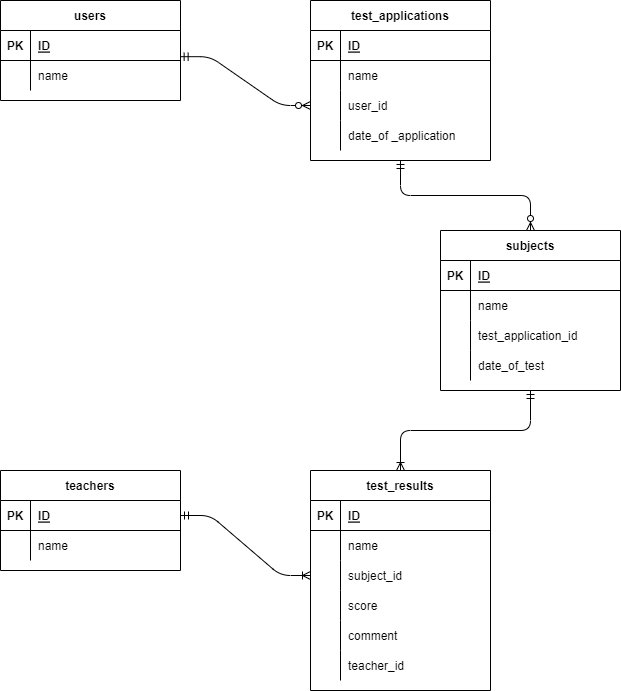

The diagram above was exported from draw.io. Its source (the exported page's mxGraphModel, read from the mxfile embedded in the PNG):
<mxGraphModel dx="462" dy="567" grid="1" gridSize="10" guides="1" tooltips="1" connect="1" arrows="1" fold="1" page="1" pageScale="1" pageWidth="827" pageHeight="1169" math="0" shadow="0">
  <root>
    <mxCell id="0" />
    <mxCell id="1" parent="0" />
    <mxCell id="213" value="users" style="shape=table;startSize=30;container=1;collapsible=1;childLayout=tableLayout;fixedRows=1;rowLines=0;fontStyle=1;align=center;resizeLast=1;" vertex="1" parent="1">
      <mxGeometry x="60" y="80" width="180" height="100" as="geometry" />
    </mxCell>
    <mxCell id="214" value="" style="shape=partialRectangle;collapsible=0;dropTarget=0;pointerEvents=0;fillColor=none;top=0;left=0;bottom=1;right=0;points=[[0,0.5],[1,0.5]];portConstraint=eastwest;" vertex="1" parent="213">
      <mxGeometry y="30" width="180" height="30" as="geometry" />
    </mxCell>
    <mxCell id="215" value="PK" style="shape=partialRectangle;connectable=0;fillColor=none;top=0;left=0;bottom=0;right=0;fontStyle=1;overflow=hidden;" vertex="1" parent="214">
      <mxGeometry width="30" height="30" as="geometry">
        <mxRectangle width="30" height="30" as="alternateBounds" />
      </mxGeometry>
    </mxCell>
    <mxCell id="216" value="ID" style="shape=partialRectangle;connectable=0;fillColor=none;top=0;left=0;bottom=0;right=0;align=left;spacingLeft=6;fontStyle=5;overflow=hidden;" vertex="1" parent="214">
      <mxGeometry x="30" width="150" height="30" as="geometry">
        <mxRectangle width="150" height="30" as="alternateBounds" />
      </mxGeometry>
    </mxCell>
    <mxCell id="217" value="" style="shape=partialRectangle;collapsible=0;dropTarget=0;pointerEvents=0;fillColor=none;top=0;left=0;bottom=0;right=0;points=[[0,0.5],[1,0.5]];portConstraint=eastwest;" vertex="1" parent="213">
      <mxGeometry y="60" width="180" height="30" as="geometry" />
    </mxCell>
    <mxCell id="218" value="" style="shape=partialRectangle;connectable=0;fillColor=none;top=0;left=0;bottom=0;right=0;editable=1;overflow=hidden;" vertex="1" parent="217">
      <mxGeometry width="30" height="30" as="geometry">
        <mxRectangle width="30" height="30" as="alternateBounds" />
      </mxGeometry>
    </mxCell>
    <mxCell id="219" value="name" style="shape=partialRectangle;connectable=0;fillColor=none;top=0;left=0;bottom=0;right=0;align=left;spacingLeft=6;overflow=hidden;" vertex="1" parent="217">
      <mxGeometry x="30" width="150" height="30" as="geometry">
        <mxRectangle width="150" height="30" as="alternateBounds" />
      </mxGeometry>
    </mxCell>
    <mxCell id="220" value="test_applications" style="shape=table;startSize=30;container=1;collapsible=1;childLayout=tableLayout;fixedRows=1;rowLines=0;fontStyle=1;align=center;resizeLast=1;" vertex="1" parent="1">
      <mxGeometry x="370" y="80" width="180" height="160" as="geometry" />
    </mxCell>
    <mxCell id="221" value="" style="shape=partialRectangle;collapsible=0;dropTarget=0;pointerEvents=0;fillColor=none;top=0;left=0;bottom=1;right=0;points=[[0,0.5],[1,0.5]];portConstraint=eastwest;" vertex="1" parent="220">
      <mxGeometry y="30" width="180" height="30" as="geometry" />
    </mxCell>
    <mxCell id="222" value="PK" style="shape=partialRectangle;connectable=0;fillColor=none;top=0;left=0;bottom=0;right=0;fontStyle=1;overflow=hidden;" vertex="1" parent="221">
      <mxGeometry width="30" height="30" as="geometry">
        <mxRectangle width="30" height="30" as="alternateBounds" />
      </mxGeometry>
    </mxCell>
    <mxCell id="223" value="ID" style="shape=partialRectangle;connectable=0;fillColor=none;top=0;left=0;bottom=0;right=0;align=left;spacingLeft=6;fontStyle=5;overflow=hidden;" vertex="1" parent="221">
      <mxGeometry x="30" width="150" height="30" as="geometry">
        <mxRectangle width="150" height="30" as="alternateBounds" />
      </mxGeometry>
    </mxCell>
    <mxCell id="224" value="" style="shape=partialRectangle;collapsible=0;dropTarget=0;pointerEvents=0;fillColor=none;top=0;left=0;bottom=0;right=0;points=[[0,0.5],[1,0.5]];portConstraint=eastwest;" vertex="1" parent="220">
      <mxGeometry y="60" width="180" height="30" as="geometry" />
    </mxCell>
    <mxCell id="225" value="" style="shape=partialRectangle;connectable=0;fillColor=none;top=0;left=0;bottom=0;right=0;editable=1;overflow=hidden;" vertex="1" parent="224">
      <mxGeometry width="30" height="30" as="geometry">
        <mxRectangle width="30" height="30" as="alternateBounds" />
      </mxGeometry>
    </mxCell>
    <mxCell id="226" value="name" style="shape=partialRectangle;connectable=0;fillColor=none;top=0;left=0;bottom=0;right=0;align=left;spacingLeft=6;overflow=hidden;" vertex="1" parent="224">
      <mxGeometry x="30" width="150" height="30" as="geometry">
        <mxRectangle width="150" height="30" as="alternateBounds" />
      </mxGeometry>
    </mxCell>
    <mxCell id="227" value="" style="shape=partialRectangle;collapsible=0;dropTarget=0;pointerEvents=0;fillColor=none;top=0;left=0;bottom=0;right=0;points=[[0,0.5],[1,0.5]];portConstraint=eastwest;" vertex="1" parent="220">
      <mxGeometry y="90" width="180" height="30" as="geometry" />
    </mxCell>
    <mxCell id="228" value="" style="shape=partialRectangle;connectable=0;fillColor=none;top=0;left=0;bottom=0;right=0;editable=1;overflow=hidden;" vertex="1" parent="227">
      <mxGeometry width="30" height="30" as="geometry">
        <mxRectangle width="30" height="30" as="alternateBounds" />
      </mxGeometry>
    </mxCell>
    <mxCell id="229" value="user_id" style="shape=partialRectangle;connectable=0;fillColor=none;top=0;left=0;bottom=0;right=0;align=left;spacingLeft=6;overflow=hidden;" vertex="1" parent="227">
      <mxGeometry x="30" width="150" height="30" as="geometry">
        <mxRectangle width="150" height="30" as="alternateBounds" />
      </mxGeometry>
    </mxCell>
    <mxCell id="230" value="" style="shape=partialRectangle;collapsible=0;dropTarget=0;pointerEvents=0;fillColor=none;top=0;left=0;bottom=0;right=0;points=[[0,0.5],[1,0.5]];portConstraint=eastwest;" vertex="1" parent="220">
      <mxGeometry y="120" width="180" height="30" as="geometry" />
    </mxCell>
    <mxCell id="231" value="" style="shape=partialRectangle;connectable=0;fillColor=none;top=0;left=0;bottom=0;right=0;editable=1;overflow=hidden;" vertex="1" parent="230">
      <mxGeometry width="30" height="30" as="geometry">
        <mxRectangle width="30" height="30" as="alternateBounds" />
      </mxGeometry>
    </mxCell>
    <mxCell id="232" value="date_of _application" style="shape=partialRectangle;connectable=0;fillColor=none;top=0;left=0;bottom=0;right=0;align=left;spacingLeft=6;overflow=hidden;" vertex="1" parent="230">
      <mxGeometry x="30" width="150" height="30" as="geometry">
        <mxRectangle width="150" height="30" as="alternateBounds" />
      </mxGeometry>
    </mxCell>
    <mxCell id="233" value="subjects" style="shape=table;startSize=30;container=1;collapsible=1;childLayout=tableLayout;fixedRows=1;rowLines=0;fontStyle=1;align=center;resizeLast=1;" vertex="1" parent="1">
      <mxGeometry x="500" y="310" width="180" height="160" as="geometry" />
    </mxCell>
    <mxCell id="234" value="" style="shape=partialRectangle;collapsible=0;dropTarget=0;pointerEvents=0;fillColor=none;top=0;left=0;bottom=1;right=0;points=[[0,0.5],[1,0.5]];portConstraint=eastwest;" vertex="1" parent="233">
      <mxGeometry y="30" width="180" height="30" as="geometry" />
    </mxCell>
    <mxCell id="235" value="PK" style="shape=partialRectangle;connectable=0;fillColor=none;top=0;left=0;bottom=0;right=0;fontStyle=1;overflow=hidden;" vertex="1" parent="234">
      <mxGeometry width="30" height="30" as="geometry">
        <mxRectangle width="30" height="30" as="alternateBounds" />
      </mxGeometry>
    </mxCell>
    <mxCell id="236" value="ID" style="shape=partialRectangle;connectable=0;fillColor=none;top=0;left=0;bottom=0;right=0;align=left;spacingLeft=6;fontStyle=5;overflow=hidden;" vertex="1" parent="234">
      <mxGeometry x="30" width="150" height="30" as="geometry">
        <mxRectangle width="150" height="30" as="alternateBounds" />
      </mxGeometry>
    </mxCell>
    <mxCell id="237" value="" style="shape=partialRectangle;collapsible=0;dropTarget=0;pointerEvents=0;fillColor=none;top=0;left=0;bottom=0;right=0;points=[[0,0.5],[1,0.5]];portConstraint=eastwest;" vertex="1" parent="233">
      <mxGeometry y="60" width="180" height="30" as="geometry" />
    </mxCell>
    <mxCell id="238" value="" style="shape=partialRectangle;connectable=0;fillColor=none;top=0;left=0;bottom=0;right=0;editable=1;overflow=hidden;" vertex="1" parent="237">
      <mxGeometry width="30" height="30" as="geometry">
        <mxRectangle width="30" height="30" as="alternateBounds" />
      </mxGeometry>
    </mxCell>
    <mxCell id="239" value="name" style="shape=partialRectangle;connectable=0;fillColor=none;top=0;left=0;bottom=0;right=0;align=left;spacingLeft=6;overflow=hidden;" vertex="1" parent="237">
      <mxGeometry x="30" width="150" height="30" as="geometry">
        <mxRectangle width="150" height="30" as="alternateBounds" />
      </mxGeometry>
    </mxCell>
    <mxCell id="240" value="" style="shape=partialRectangle;collapsible=0;dropTarget=0;pointerEvents=0;fillColor=none;top=0;left=0;bottom=0;right=0;points=[[0,0.5],[1,0.5]];portConstraint=eastwest;" vertex="1" parent="233">
      <mxGeometry y="90" width="180" height="30" as="geometry" />
    </mxCell>
    <mxCell id="241" value="" style="shape=partialRectangle;connectable=0;fillColor=none;top=0;left=0;bottom=0;right=0;editable=1;overflow=hidden;" vertex="1" parent="240">
      <mxGeometry width="30" height="30" as="geometry">
        <mxRectangle width="30" height="30" as="alternateBounds" />
      </mxGeometry>
    </mxCell>
    <mxCell id="242" value="test_application_id" style="shape=partialRectangle;connectable=0;fillColor=none;top=0;left=0;bottom=0;right=0;align=left;spacingLeft=6;overflow=hidden;" vertex="1" parent="240">
      <mxGeometry x="30" width="150" height="30" as="geometry">
        <mxRectangle width="150" height="30" as="alternateBounds" />
      </mxGeometry>
    </mxCell>
    <mxCell id="243" value="" style="shape=partialRectangle;collapsible=0;dropTarget=0;pointerEvents=0;fillColor=none;top=0;left=0;bottom=0;right=0;points=[[0,0.5],[1,0.5]];portConstraint=eastwest;" vertex="1" parent="233">
      <mxGeometry y="120" width="180" height="30" as="geometry" />
    </mxCell>
    <mxCell id="244" value="" style="shape=partialRectangle;connectable=0;fillColor=none;top=0;left=0;bottom=0;right=0;editable=1;overflow=hidden;" vertex="1" parent="243">
      <mxGeometry width="30" height="30" as="geometry">
        <mxRectangle width="30" height="30" as="alternateBounds" />
      </mxGeometry>
    </mxCell>
    <mxCell id="245" value="date_of_test" style="shape=partialRectangle;connectable=0;fillColor=none;top=0;left=0;bottom=0;right=0;align=left;spacingLeft=6;overflow=hidden;" vertex="1" parent="243">
      <mxGeometry x="30" width="150" height="30" as="geometry">
        <mxRectangle width="150" height="30" as="alternateBounds" />
      </mxGeometry>
    </mxCell>
    <mxCell id="246" value="test_results" style="shape=table;startSize=30;container=1;collapsible=1;childLayout=tableLayout;fixedRows=1;rowLines=0;fontStyle=1;align=center;resizeLast=1;" vertex="1" parent="1">
      <mxGeometry x="370" y="550" width="180" height="220" as="geometry" />
    </mxCell>
    <mxCell id="247" value="" style="shape=partialRectangle;collapsible=0;dropTarget=0;pointerEvents=0;fillColor=none;top=0;left=0;bottom=1;right=0;points=[[0,0.5],[1,0.5]];portConstraint=eastwest;" vertex="1" parent="246">
      <mxGeometry y="30" width="180" height="30" as="geometry" />
    </mxCell>
    <mxCell id="248" value="PK" style="shape=partialRectangle;connectable=0;fillColor=none;top=0;left=0;bottom=0;right=0;fontStyle=1;overflow=hidden;" vertex="1" parent="247">
      <mxGeometry width="30" height="30" as="geometry">
        <mxRectangle width="30" height="30" as="alternateBounds" />
      </mxGeometry>
    </mxCell>
    <mxCell id="249" value="ID" style="shape=partialRectangle;connectable=0;fillColor=none;top=0;left=0;bottom=0;right=0;align=left;spacingLeft=6;fontStyle=5;overflow=hidden;" vertex="1" parent="247">
      <mxGeometry x="30" width="150" height="30" as="geometry">
        <mxRectangle width="150" height="30" as="alternateBounds" />
      </mxGeometry>
    </mxCell>
    <mxCell id="250" value="" style="shape=partialRectangle;collapsible=0;dropTarget=0;pointerEvents=0;fillColor=none;top=0;left=0;bottom=0;right=0;points=[[0,0.5],[1,0.5]];portConstraint=eastwest;" vertex="1" parent="246">
      <mxGeometry y="60" width="180" height="30" as="geometry" />
    </mxCell>
    <mxCell id="251" value="" style="shape=partialRectangle;connectable=0;fillColor=none;top=0;left=0;bottom=0;right=0;editable=1;overflow=hidden;" vertex="1" parent="250">
      <mxGeometry width="30" height="30" as="geometry">
        <mxRectangle width="30" height="30" as="alternateBounds" />
      </mxGeometry>
    </mxCell>
    <mxCell id="252" value="name" style="shape=partialRectangle;connectable=0;fillColor=none;top=0;left=0;bottom=0;right=0;align=left;spacingLeft=6;overflow=hidden;" vertex="1" parent="250">
      <mxGeometry x="30" width="150" height="30" as="geometry">
        <mxRectangle width="150" height="30" as="alternateBounds" />
      </mxGeometry>
    </mxCell>
    <mxCell id="253" value="" style="shape=partialRectangle;collapsible=0;dropTarget=0;pointerEvents=0;fillColor=none;top=0;left=0;bottom=0;right=0;points=[[0,0.5],[1,0.5]];portConstraint=eastwest;" vertex="1" parent="246">
      <mxGeometry y="90" width="180" height="30" as="geometry" />
    </mxCell>
    <mxCell id="254" value="" style="shape=partialRectangle;connectable=0;fillColor=none;top=0;left=0;bottom=0;right=0;editable=1;overflow=hidden;" vertex="1" parent="253">
      <mxGeometry width="30" height="30" as="geometry">
        <mxRectangle width="30" height="30" as="alternateBounds" />
      </mxGeometry>
    </mxCell>
    <mxCell id="255" value="subject_id" style="shape=partialRectangle;connectable=0;fillColor=none;top=0;left=0;bottom=0;right=0;align=left;spacingLeft=6;overflow=hidden;" vertex="1" parent="253">
      <mxGeometry x="30" width="150" height="30" as="geometry">
        <mxRectangle width="150" height="30" as="alternateBounds" />
      </mxGeometry>
    </mxCell>
    <mxCell id="256" value="" style="shape=partialRectangle;collapsible=0;dropTarget=0;pointerEvents=0;fillColor=none;top=0;left=0;bottom=0;right=0;points=[[0,0.5],[1,0.5]];portConstraint=eastwest;" vertex="1" parent="246">
      <mxGeometry y="120" width="180" height="30" as="geometry" />
    </mxCell>
    <mxCell id="257" value="" style="shape=partialRectangle;connectable=0;fillColor=none;top=0;left=0;bottom=0;right=0;editable=1;overflow=hidden;" vertex="1" parent="256">
      <mxGeometry width="30" height="30" as="geometry">
        <mxRectangle width="30" height="30" as="alternateBounds" />
      </mxGeometry>
    </mxCell>
    <mxCell id="258" value="score" style="shape=partialRectangle;connectable=0;fillColor=none;top=0;left=0;bottom=0;right=0;align=left;spacingLeft=6;overflow=hidden;" vertex="1" parent="256">
      <mxGeometry x="30" width="150" height="30" as="geometry">
        <mxRectangle width="150" height="30" as="alternateBounds" />
      </mxGeometry>
    </mxCell>
    <mxCell id="259" value="" style="shape=partialRectangle;collapsible=0;dropTarget=0;pointerEvents=0;fillColor=none;top=0;left=0;bottom=0;right=0;points=[[0,0.5],[1,0.5]];portConstraint=eastwest;" vertex="1" parent="246">
      <mxGeometry y="150" width="180" height="30" as="geometry" />
    </mxCell>
    <mxCell id="260" value="" style="shape=partialRectangle;connectable=0;fillColor=none;top=0;left=0;bottom=0;right=0;editable=1;overflow=hidden;" vertex="1" parent="259">
      <mxGeometry width="30" height="30" as="geometry">
        <mxRectangle width="30" height="30" as="alternateBounds" />
      </mxGeometry>
    </mxCell>
    <mxCell id="261" value="comment" style="shape=partialRectangle;connectable=0;fillColor=none;top=0;left=0;bottom=0;right=0;align=left;spacingLeft=6;overflow=hidden;" vertex="1" parent="259">
      <mxGeometry x="30" width="150" height="30" as="geometry">
        <mxRectangle width="150" height="30" as="alternateBounds" />
      </mxGeometry>
    </mxCell>
    <mxCell id="262" value="" style="shape=partialRectangle;collapsible=0;dropTarget=0;pointerEvents=0;fillColor=none;top=0;left=0;bottom=0;right=0;points=[[0,0.5],[1,0.5]];portConstraint=eastwest;" vertex="1" parent="246">
      <mxGeometry y="180" width="180" height="30" as="geometry" />
    </mxCell>
    <mxCell id="263" value="" style="shape=partialRectangle;connectable=0;fillColor=none;top=0;left=0;bottom=0;right=0;editable=1;overflow=hidden;" vertex="1" parent="262">
      <mxGeometry width="30" height="30" as="geometry">
        <mxRectangle width="30" height="30" as="alternateBounds" />
      </mxGeometry>
    </mxCell>
    <mxCell id="264" value="teacher_id" style="shape=partialRectangle;connectable=0;fillColor=none;top=0;left=0;bottom=0;right=0;align=left;spacingLeft=6;overflow=hidden;" vertex="1" parent="262">
      <mxGeometry x="30" width="150" height="30" as="geometry">
        <mxRectangle width="150" height="30" as="alternateBounds" />
      </mxGeometry>
    </mxCell>
    <mxCell id="265" value="teachers" style="shape=table;startSize=30;container=1;collapsible=1;childLayout=tableLayout;fixedRows=1;rowLines=0;fontStyle=1;align=center;resizeLast=1;" vertex="1" parent="1">
      <mxGeometry x="60" y="550" width="180" height="100" as="geometry" />
    </mxCell>
    <mxCell id="266" value="" style="shape=partialRectangle;collapsible=0;dropTarget=0;pointerEvents=0;fillColor=none;top=0;left=0;bottom=1;right=0;points=[[0,0.5],[1,0.5]];portConstraint=eastwest;" vertex="1" parent="265">
      <mxGeometry y="30" width="180" height="30" as="geometry" />
    </mxCell>
    <mxCell id="267" value="PK" style="shape=partialRectangle;connectable=0;fillColor=none;top=0;left=0;bottom=0;right=0;fontStyle=1;overflow=hidden;" vertex="1" parent="266">
      <mxGeometry width="30" height="30" as="geometry">
        <mxRectangle width="30" height="30" as="alternateBounds" />
      </mxGeometry>
    </mxCell>
    <mxCell id="268" value="ID" style="shape=partialRectangle;connectable=0;fillColor=none;top=0;left=0;bottom=0;right=0;align=left;spacingLeft=6;fontStyle=5;overflow=hidden;" vertex="1" parent="266">
      <mxGeometry x="30" width="150" height="30" as="geometry">
        <mxRectangle width="150" height="30" as="alternateBounds" />
      </mxGeometry>
    </mxCell>
    <mxCell id="269" value="" style="shape=partialRectangle;collapsible=0;dropTarget=0;pointerEvents=0;fillColor=none;top=0;left=0;bottom=0;right=0;points=[[0,0.5],[1,0.5]];portConstraint=eastwest;" vertex="1" parent="265">
      <mxGeometry y="60" width="180" height="30" as="geometry" />
    </mxCell>
    <mxCell id="270" value="" style="shape=partialRectangle;connectable=0;fillColor=none;top=0;left=0;bottom=0;right=0;editable=1;overflow=hidden;" vertex="1" parent="269">
      <mxGeometry width="30" height="30" as="geometry">
        <mxRectangle width="30" height="30" as="alternateBounds" />
      </mxGeometry>
    </mxCell>
    <mxCell id="271" value="name" style="shape=partialRectangle;connectable=0;fillColor=none;top=0;left=0;bottom=0;right=0;align=left;spacingLeft=6;overflow=hidden;" vertex="1" parent="269">
      <mxGeometry x="30" width="150" height="30" as="geometry">
        <mxRectangle width="150" height="30" as="alternateBounds" />
      </mxGeometry>
    </mxCell>
    <mxCell id="272" value="" style="edgeStyle=entityRelationEdgeStyle;fontSize=12;html=1;endArrow=ERzeroToMany;startArrow=ERmandOne;entryX=0;entryY=0.5;entryDx=0;entryDy=0;exitX=0.998;exitY=-0.127;exitDx=0;exitDy=0;exitPerimeter=0;" edge="1" parent="1" source="217" target="227">
      <mxGeometry width="100" height="100" relative="1" as="geometry">
        <mxPoint x="240" y="150" as="sourcePoint" />
        <mxPoint x="340" y="50" as="targetPoint" />
      </mxGeometry>
    </mxCell>
    <mxCell id="273" value="" style="fontSize=12;html=1;endArrow=ERzeroToMany;startArrow=ERmandOne;entryX=0.5;entryY=0;entryDx=0;entryDy=0;exitX=0.5;exitY=1;exitDx=0;exitDy=0;edgeStyle=orthogonalEdgeStyle;" edge="1" parent="1" source="220" target="233">
      <mxGeometry width="100" height="100" relative="1" as="geometry">
        <mxPoint x="450" y="240" as="sourcePoint" />
        <mxPoint x="550" y="140" as="targetPoint" />
      </mxGeometry>
    </mxCell>
    <mxCell id="274" value="" style="edgeStyle=entityRelationEdgeStyle;fontSize=12;html=1;endArrow=ERoneToMany;startArrow=ERmandOne;entryX=0;entryY=0.5;entryDx=0;entryDy=0;exitX=1;exitY=0.5;exitDx=0;exitDy=0;" edge="1" parent="1" source="266" target="253">
      <mxGeometry width="100" height="100" relative="1" as="geometry">
        <mxPoint x="240" y="550" as="sourcePoint" />
        <mxPoint x="340" y="450" as="targetPoint" />
      </mxGeometry>
    </mxCell>
    <mxCell id="275" value="" style="edgeStyle=orthogonalEdgeStyle;fontSize=12;html=1;endArrow=ERoneToMany;startArrow=ERmandOne;entryX=0.5;entryY=0;entryDx=0;entryDy=0;exitX=0.5;exitY=1;exitDx=0;exitDy=0;" edge="1" parent="1" source="233" target="246">
      <mxGeometry width="100" height="100" relative="1" as="geometry">
        <mxPoint x="300" y="510" as="sourcePoint" />
        <mxPoint x="400" y="410" as="targetPoint" />
      </mxGeometry>
    </mxCell>
  </root>
</mxGraphModel>